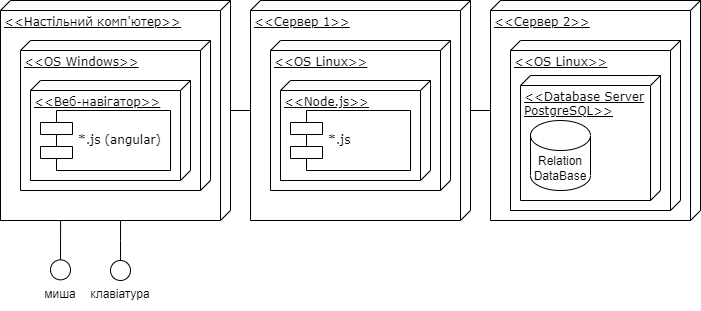

The diagram above was exported from draw.io. Its source (the exported page's mxGraphModel, read from the mxfile embedded in the PNG):
<mxGraphModel dx="981" dy="508" grid="1" gridSize="10" guides="1" tooltips="1" connect="1" arrows="1" fold="1" page="1" pageScale="1" pageWidth="1100" pageHeight="850" background="none" math="0" shadow="0">
  <root>
    <mxCell id="0" />
    <mxCell id="1" parent="0" />
    <mxCell id="zSo2Lg_r3zkETElvF47h-26" value="" style="edgeStyle=orthogonalEdgeStyle;rounded=0;orthogonalLoop=1;jettySize=auto;html=1;endArrow=none;endFill=0;" edge="1" parent="1" source="39150e848f15840c-1" target="zSo2Lg_r3zkETElvF47h-16">
      <mxGeometry relative="1" as="geometry" />
    </mxCell>
    <mxCell id="39150e848f15840c-1" value="&amp;lt;&amp;lt;Настільний комп'ютер&amp;gt;&amp;gt;" style="verticalAlign=top;align=left;spacingTop=8;spacingLeft=2;spacingRight=12;shape=cube;size=10;direction=south;fontStyle=4;html=1;rounded=0;shadow=0;comic=0;labelBackgroundColor=none;strokeWidth=1;fontFamily=Verdana;fontSize=12" parent="1" vertex="1">
      <mxGeometry x="120" y="70" width="230" height="220" as="geometry" />
    </mxCell>
    <mxCell id="zSo2Lg_r3zkETElvF47h-1" value="&amp;lt;&amp;lt;OS Windows&amp;gt;&amp;gt;" style="verticalAlign=top;align=left;spacingTop=8;spacingLeft=2;spacingRight=12;shape=cube;size=10;direction=south;fontStyle=4;html=1;rounded=0;shadow=0;comic=0;labelBackgroundColor=none;strokeWidth=1;fontFamily=Verdana;fontSize=12" vertex="1" parent="1">
      <mxGeometry x="140" y="110" width="190" height="150" as="geometry" />
    </mxCell>
    <mxCell id="zSo2Lg_r3zkETElvF47h-2" value="&amp;lt;&amp;lt;Веб-навігатор&amp;gt;&amp;gt;" style="verticalAlign=top;align=left;spacingTop=8;spacingLeft=2;spacingRight=12;shape=cube;size=10;direction=south;fontStyle=4;html=1;rounded=0;shadow=0;comic=0;labelBackgroundColor=none;strokeWidth=1;fontFamily=Verdana;fontSize=12" vertex="1" parent="1">
      <mxGeometry x="150" y="150" width="160" height="100" as="geometry" />
    </mxCell>
    <mxCell id="zSo2Lg_r3zkETElvF47h-3" value="*.js (angular)" style="shape=component;align=left;spacingLeft=36;rounded=0;shadow=0;comic=0;labelBackgroundColor=none;strokeWidth=1;fontFamily=Verdana;fontSize=12;html=1;" vertex="1" parent="1">
      <mxGeometry x="160" y="180" width="130" height="60" as="geometry" />
    </mxCell>
    <mxCell id="zSo2Lg_r3zkETElvF47h-30" style="edgeStyle=orthogonalEdgeStyle;rounded=0;orthogonalLoop=1;jettySize=auto;html=1;entryX=1.001;entryY=0.478;entryDx=0;entryDy=0;entryPerimeter=0;endArrow=none;endFill=0;" edge="1" parent="1" source="zSo2Lg_r3zkETElvF47h-5" target="39150e848f15840c-1">
      <mxGeometry relative="1" as="geometry" />
    </mxCell>
    <mxCell id="zSo2Lg_r3zkETElvF47h-5" value="" style="ellipse;whiteSpace=wrap;html=1;rounded=0;shadow=0;comic=0;labelBackgroundColor=none;strokeWidth=1;fontFamily=Verdana;fontSize=12;align=center;" vertex="1" parent="1">
      <mxGeometry x="230" y="330" width="20" height="20" as="geometry" />
    </mxCell>
    <mxCell id="zSo2Lg_r3zkETElvF47h-9" style="edgeStyle=orthogonalEdgeStyle;rounded=0;orthogonalLoop=1;jettySize=auto;html=1;entryX=1.003;entryY=0.636;entryDx=0;entryDy=0;entryPerimeter=0;endArrow=none;endFill=0;" edge="1" parent="1" source="zSo2Lg_r3zkETElvF47h-10">
      <mxGeometry relative="1" as="geometry">
        <mxPoint x="180.11999999999995" y="290" as="targetPoint" />
      </mxGeometry>
    </mxCell>
    <mxCell id="zSo2Lg_r3zkETElvF47h-10" value="" style="ellipse;whiteSpace=wrap;html=1;rounded=0;shadow=0;comic=0;labelBackgroundColor=none;strokeWidth=1;fontFamily=Verdana;fontSize=12;align=center;" vertex="1" parent="1">
      <mxGeometry x="170" y="329.34" width="20" height="20" as="geometry" />
    </mxCell>
    <mxCell id="zSo2Lg_r3zkETElvF47h-11" value="миша" style="text;html=1;strokeColor=none;fillColor=none;align=center;verticalAlign=middle;whiteSpace=wrap;rounded=0;" vertex="1" parent="1">
      <mxGeometry x="150" y="349.34" width="60" height="30" as="geometry" />
    </mxCell>
    <mxCell id="zSo2Lg_r3zkETElvF47h-12" value="клавіатура" style="text;html=1;strokeColor=none;fillColor=none;align=center;verticalAlign=middle;whiteSpace=wrap;rounded=0;" vertex="1" parent="1">
      <mxGeometry x="209.99999999999994" y="349.34000000000003" width="60" height="30" as="geometry" />
    </mxCell>
    <mxCell id="zSo2Lg_r3zkETElvF47h-31" value="" style="edgeStyle=orthogonalEdgeStyle;rounded=0;orthogonalLoop=1;jettySize=auto;html=1;endArrow=none;endFill=0;" edge="1" parent="1" source="zSo2Lg_r3zkETElvF47h-13" target="zSo2Lg_r3zkETElvF47h-27">
      <mxGeometry relative="1" as="geometry" />
    </mxCell>
    <mxCell id="zSo2Lg_r3zkETElvF47h-13" value="&amp;lt;&amp;lt;Сервер 1&amp;gt;&amp;gt;" style="verticalAlign=top;align=left;spacingTop=8;spacingLeft=2;spacingRight=12;shape=cube;size=10;direction=south;fontStyle=4;html=1;rounded=0;shadow=0;comic=0;labelBackgroundColor=none;strokeWidth=1;fontFamily=Verdana;fontSize=12" vertex="1" parent="1">
      <mxGeometry x="370" y="70" width="220" height="220" as="geometry" />
    </mxCell>
    <mxCell id="zSo2Lg_r3zkETElvF47h-14" value="&amp;lt;&amp;lt;OS Linux&amp;gt;&amp;gt;" style="verticalAlign=top;align=left;spacingTop=8;spacingLeft=2;spacingRight=12;shape=cube;size=10;direction=south;fontStyle=4;html=1;rounded=0;shadow=0;comic=0;labelBackgroundColor=none;strokeWidth=1;fontFamily=Verdana;fontSize=12" vertex="1" parent="1">
      <mxGeometry x="390" y="110" width="180" height="150" as="geometry" />
    </mxCell>
    <mxCell id="zSo2Lg_r3zkETElvF47h-15" value="&amp;lt;&amp;lt;Node.js&amp;gt;&amp;gt;" style="verticalAlign=top;align=left;spacingTop=8;spacingLeft=2;spacingRight=12;shape=cube;size=10;direction=south;fontStyle=4;html=1;rounded=0;shadow=0;comic=0;labelBackgroundColor=none;strokeWidth=1;fontFamily=Verdana;fontSize=12" vertex="1" parent="1">
      <mxGeometry x="400" y="150" width="150" height="100" as="geometry" />
    </mxCell>
    <mxCell id="zSo2Lg_r3zkETElvF47h-16" value="*.js&amp;nbsp;" style="shape=component;align=left;spacingLeft=36;rounded=0;shadow=0;comic=0;labelBackgroundColor=none;strokeWidth=1;fontFamily=Verdana;fontSize=12;html=1;" vertex="1" parent="1">
      <mxGeometry x="410" y="180" width="120" height="60" as="geometry" />
    </mxCell>
    <mxCell id="zSo2Lg_r3zkETElvF47h-17" value="&amp;lt;&amp;lt;Сервер 2&amp;gt;&amp;gt;" style="verticalAlign=top;align=left;spacingTop=8;spacingLeft=2;spacingRight=12;shape=cube;size=10;direction=south;fontStyle=4;html=1;rounded=0;shadow=0;comic=0;labelBackgroundColor=none;strokeWidth=1;fontFamily=Verdana;fontSize=12" vertex="1" parent="1">
      <mxGeometry x="610" y="70" width="210" height="220" as="geometry" />
    </mxCell>
    <mxCell id="zSo2Lg_r3zkETElvF47h-18" value="&amp;lt;&amp;lt;OS Linux&amp;gt;&amp;gt;" style="verticalAlign=top;align=left;spacingTop=8;spacingLeft=2;spacingRight=12;shape=cube;size=10;direction=south;fontStyle=4;html=1;rounded=0;shadow=0;comic=0;labelBackgroundColor=none;strokeWidth=1;fontFamily=Verdana;fontSize=12" vertex="1" parent="1">
      <mxGeometry x="630" y="110" width="170" height="170" as="geometry" />
    </mxCell>
    <mxCell id="zSo2Lg_r3zkETElvF47h-19" value="&amp;lt;&amp;lt;Database Server&lt;br&gt;PostgreSQL&amp;gt;&amp;gt;" style="verticalAlign=top;align=left;spacingTop=8;spacingLeft=2;spacingRight=12;shape=cube;size=10;direction=south;fontStyle=4;html=1;rounded=0;shadow=0;comic=0;labelBackgroundColor=none;strokeWidth=1;fontFamily=Verdana;fontSize=12" vertex="1" parent="1">
      <mxGeometry x="640" y="145" width="140" height="125" as="geometry" />
    </mxCell>
    <mxCell id="zSo2Lg_r3zkETElvF47h-27" value="Relation DataBase" style="shape=cylinder3;whiteSpace=wrap;html=1;boundedLbl=1;backgroundOutline=1;size=15;" vertex="1" parent="1">
      <mxGeometry x="650" y="190" width="60" height="70" as="geometry" />
    </mxCell>
  </root>
</mxGraphModel>